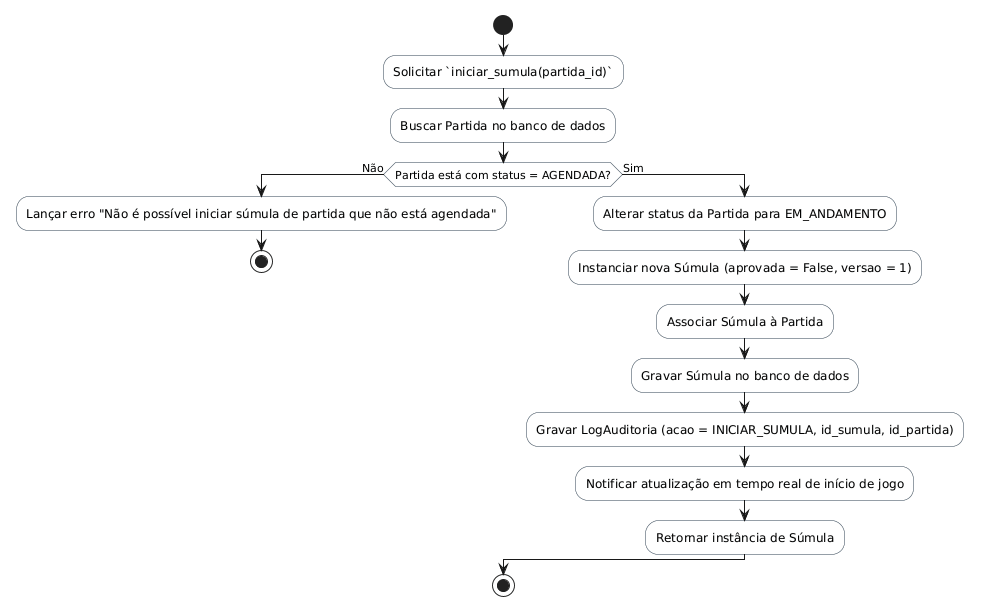

The diagram above was rendered by PlantUML. Its source (embedded in the PNG):
@startuml
skinparam shadowing false
skinparam monochrome false
skinparam ActivityBackgroundColor #F8F9F9
skinparam ActivityBorderColor #2C3E50

start
:Solicitar `iniciar_sumula(partida_id)`;
:Buscar Partida no banco de dados;
if (Partida está com status = AGENDADA?) then (Não)
  :Lançar erro "Não é possível iniciar súmula de partida que não está agendada";
  stop
else (Sim)
  :Alterar status da Partida para EM_ANDAMENTO;
  :Instanciar nova Súmula (aprovada = False, versao = 1);
  :Associar Súmula à Partida;
  :Gravar Súmula no banco de dados;
  :Gravar LogAuditoria (acao = INICIAR_SUMULA, id_sumula, id_partida);
  :Notificar atualização em tempo real de início de jogo;
  :Retornar instância de Súmula;
endif
stop
@enduml